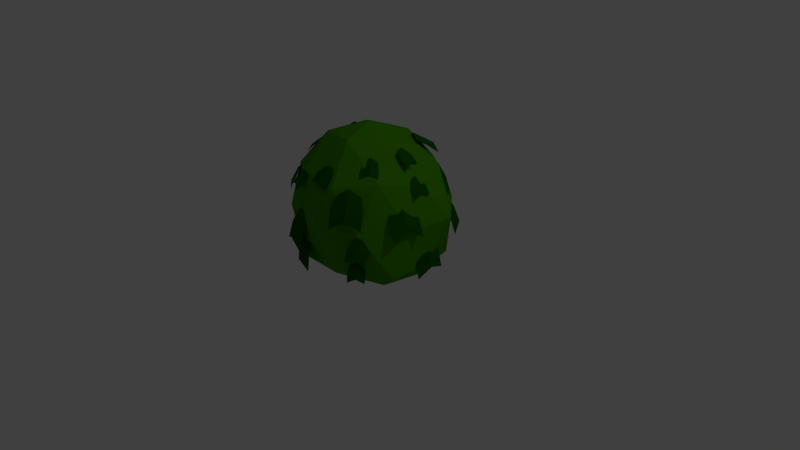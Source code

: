 # Source: Bush_1.blend  (saved by Blender 2.73.0; exported with 4.5.12 LTS)
import bpy
from mathutils import Matrix  # noqa: F401  (used for matrix-valued properties, if any)

bpy.ops.wm.read_factory_settings(use_empty=True)
scene = bpy.context.scene
scene.name = 'Scene'

# ---- collections
col_collection_1 = bpy.data.collections.new('Collection 1'); scene.collection.children.link(col_collection_1)

# ---- materials (node trees are filled in below, after node groups)
mat_fluff_bush_leaf = bpy.data.materials.new('Fluff_Bush_Leaf')
mat_fluff_bush_leaf.alpha_threshold = 0.0
mat_fluff_bush_leaf.use_transparent_shadow = False
mat_fluff_bush_leaf.diffuse_color = (0.009533, 0.102, 0.0, 1.0)
mat_fluff_bush_leaf.roughness = 0.5
mat_fluff_bush = bpy.data.materials.new('Fluff_Bush')
mat_fluff_bush.alpha_threshold = 0.0
mat_fluff_bush.use_transparent_shadow = False
mat_fluff_bush.diffuse_color = (0.05856, 0.2883, 0.0, 1.0)
mat_fluff_bush.roughness = 0.5

# ---- material node trees

# ---- world
world_world = bpy.data.worlds.new('World'); scene.world = world_world
world_world.color = (0.05088, 0.05088, 0.05088)
world_world.use_sun_shadow = False
world_world.sun_shadow_jitter_overblur = 0.0
world_world.cycles.sampling_method = 'MANUAL'
world_world.cycles.sample_map_resolution = 256

# ---- cameras
cam_camera = bpy.data.cameras.new('Camera')
cam_camera.clip_end = 100.0
cam_camera.lens = 35.0
cam_camera.sensor_width = 32.0
cam_camera.sensor_height = 18.0
cam_camera.ortho_scale = 7.314
cam_camera.dof.focus_distance = 0.0
cam_camera.dof.aperture_fstop = 128.0

# ---- lights
light_lamp = bpy.data.lights.new('Lamp', 'POINT')
light_lamp.transmission_factor = 0.0
light_lamp.cutoff_distance = 30.0
light_lamp.energy = 100.0
light_lamp.shadow_buffer_clip_start = 1.001
light_lamp.shadow_soft_size = 0.1
light_lamp.shadow_maximum_resolution = 0.006
light_lamp.use_absolute_resolution = True
light_lamp.cycles.use_multiple_importance_sampling = False

# ---- meshes
me_plane = bpy.data.meshes.new('Plane')
me_plane.from_pydata([(-0.1076, 0.8415, 1.051), (0.186, 0.8415, 1.051), (-0.1523, 1.079, 0.7179), (0.2307, 1.079, 0.7179), (-0.1523, 0.9601, 0.9137), (0.03919, 0.8415, 1.133), (0.2307, 0.9601, 0.9137), (0.03919, 1.079, 0.8323), (0.03919, 0.9601, 0.9828), (0.5754, 0.5935, 1.247), (0.732, 0.3454, 1.257), (0.6811, 0.6977, 0.8636), (0.8855, 0.3739, 0.8767), (0.6221, 0.6693, 1.083), (0.6699, 0.483, 1.332), (0.8265, 0.3456, 1.096), (0.8058, 0.5545, 0.9808), (0.7379, 0.5187, 1.156), (0.895, 0.1525, 0.515), (0.8864, -0.1393, 0.4844), (0.9833, 0.2361, 0.1224), (0.9722, -0.1448, 0.08255), (0.9514, 0.2134, 0.348), (0.9232, -0.002225, 0.5752), (0.9403, -0.1674, 0.3081), (1.023, 0.03339, 0.207), (0.973, 0.01558, 0.3911), (0.7163, -0.711, 0.6684), (0.5974, -0.8537, 0.7215), (0.7504, -0.7944, 0.4135), (0.5953, -0.9806, 0.4827), (0.7503, -0.7418, 0.5547), (0.679, -0.7824, 0.7446), (0.5952, -0.928, 0.6239), (0.7036, -0.8875, 0.5169), (0.6913, -0.8349, 0.6307), (0.2077, -0.7421, 1.405), (0.03521, -0.7414, 1.448), (0.1787, -0.8969, 1.216), (-0.04633, -0.892, 1.271), (0.2105, -0.8193, 1.325), (0.133, -0.7383, 1.475), (-0.01462, -0.8179, 1.381), (0.08214, -0.8909, 1.311), (0.1075, -0.8156, 1.393), (-0.5326, 0.05302, 1.578), (-0.4714, 0.275, 1.581), (-0.8015, 0.09295, 1.405), (-0.7215, 0.3826, 1.408), (-0.6635, 0.05351, 1.513), (-0.479, 0.1569, 1.64), (-0.5836, 0.3432, 1.516), (-0.7296, 0.2279, 1.49), (-0.6043, 0.1924, 1.565), (-0.5052, -0.7407, 1.193), (-0.6225, -0.5977, 1.219), (-0.5917, -0.8028, 0.9712), (-0.7449, -0.6188, 1.005), (-0.5398, -0.7887, 1.098), (-0.5646, -0.6806, 1.255), (-0.6929, -0.6011, 1.132), (-0.6694, -0.7277, 1.056), (-0.617, -0.7043, 1.156), (0.8105, 0.03776, 1.302), (0.8004, -0.1254, 1.304), (0.9653, 0.05109, 1.134), (0.9522, -0.1618, 1.136), (0.8867, 0.05719, 1.234), (0.7998, -0.04289, 1.348), (0.8735, -0.1557, 1.236), (0.951, -0.0541, 1.198), (0.8754, -0.04849, 1.273), (0.5175, -0.3545, 1.528), (0.3979, -0.4655, 1.536), (0.6467, -0.4683, 1.377), (0.4906, -0.6132, 1.388), (0.5892, -0.3995, 1.468), (0.4521, -0.4006, 1.577), (0.4331, -0.5445, 1.479), (0.5609, -0.5278, 1.445), (0.5065, -0.4642, 1.511), (-0.8717, 0.3376, 0.7987), (-0.6995, 0.5752, 0.8088), (-1.008, 0.3971, 0.4154), (-0.783, 0.7071, 0.4286), (-0.9594, 0.3529, 0.6348), (-0.8042, 0.4665, 0.8836), (-0.7347, 0.6629, 0.648), (-0.921, 0.5661, 0.5327), (-0.8626, 0.5163, 0.7082), (-0.9107, -0.3994, 0.6308), (-0.9074, -0.2221, 0.6254), (-0.9612, -0.433, 0.3899), (-0.957, -0.2015, 0.3827), (-0.9434, -0.4291, 0.5271), (-0.9292, -0.309, 0.6738), (-0.9391, -0.1976, 0.5199), (-0.987, -0.3148, 0.4496), (-0.9581, -0.3119, 0.5617), (0.5694, -0.6615, 1.203), (0.3288, -0.8321, 1.203), (0.7419, -0.8301, 0.8702), (0.428, -1.05, 0.8702), (0.674, -0.733, 1.066), (0.4491, -0.7456, 1.286), (0.3601, -0.9529, 1.066), (0.585, -0.9399, 0.9846), (0.517, -0.8427, 1.135), (0.3724, 0.8309, 0.3492), (0.5122, 0.7468, 0.3593), (0.3961, 0.8927, 0.1302), (0.5786, 0.783, 0.1433), (0.3755, 0.8732, 0.2545), (0.4476, 0.803, 0.3977), (0.558, 0.7635, 0.2676), (0.4948, 0.8574, 0.197), (0.4712, 0.8302, 0.2973), (-0.5775, 0.5994, 1.255), (-0.4356, 0.6805, 1.255), (-0.6522, 0.6805, 1.055), (-0.4671, 0.7864, 1.055), (-0.6267, 0.6355, 1.171), (-0.5095, 0.6449, 1.301), (-0.4416, 0.7414, 1.172), (-0.5637, 0.7404, 1.118), (-0.5366, 0.6927, 1.21), (0.8556, -0.1546, 1.051), (0.7682, -0.4348, 1.051), (1.095, -0.1825, 0.7179), (0.9812, -0.5482, 0.7179), (0.9821, -0.1472, 0.9137), (0.8119, -0.2947, 1.133), (0.868, -0.5129, 0.9137), (1.038, -0.3653, 0.8323), (0.9251, -0.33, 0.9828), (-0.08813, -0.9552, 0.7948), (-0.3661, -0.8639, 0.8049), (-0.1045, -1.09, 0.4116), (-0.4673, -0.9677, 0.4247), (-0.07657, -1.032, 0.6309), (-0.2312, -0.9383, 0.8797), (-0.4394, -0.9118, 0.6441), (-0.2915, -1.058, 0.5288), (-0.2614, -0.9939, 0.7043), (-0.1006, -0.9066, 0.515), (-0.3766, -0.8116, 0.4844), (-0.04716, -1.016, 0.1224), (-0.4074, -0.8918, 0.08255), (-0.05931, -0.9786, 0.348), (-0.2568, -0.8884, 0.5752), (-0.4196, -0.8546, 0.3081), (-0.2524, -0.9931, 0.207), (-0.2546, -0.9403, 0.3911), (-0.6718, -0.6652, 0.6684), (-0.7726, -0.5088, 0.7215), (-0.7615, -0.6725, 0.4135), (-0.8931, -0.469, 0.4827), (-0.7113, -0.688, 0.5547), (-0.7288, -0.6086, 0.7446), (-0.8429, -0.4846, 0.6239), (-0.8364, -0.6001, 0.5169), (-0.7826, -0.604, 0.6307), (-0.9367, 0.08118, 1.103), (-0.8814, 0.2478, 1.129), (-1.041, 0.1215, 0.8807), (-0.9685, 0.339, 0.9147), (-0.9962, 0.08704, 1.007), (-0.9185, 0.16, 1.165), (-0.9241, 0.3045, 1.041), (-1.018, 0.224, 0.9654), (-0.9681, 0.192, 1.065), (0.2294, 0.4859, 1.578), (0.4231, 0.3614, 1.581), (0.3475, 0.7306, 1.405), (0.6003, 0.5681, 1.408), (0.2688, 0.6107, 1.513), (0.3126, 0.4037, 1.64), (0.5216, 0.4481, 1.516), (0.455, 0.6218, 1.49), (0.3838, 0.5128, 1.565), (-0.139, 0.6643, 1.434), (0.03781, 0.6703, 1.448), (-0.1584, 0.8444, 1.264), (0.07236, 0.8521, 1.283), (-0.1635, 0.7503, 1.365), (-0.05422, 0.6572, 1.49), (0.06727, 0.758, 1.384), (-0.04804, 0.8343, 1.341), (-0.05113, 0.7457, 1.415), (-0.185, -0.8266, 1.302), (-0.3377, -0.7684, 1.304), (-0.2184, -0.9784, 1.134), (-0.4177, -0.9025, 1.136), (-0.1892, -0.9051, 1.234), (-0.2588, -0.7924, 1.348), (-0.3885, -0.8292, 1.236), (-0.3145, -0.9334, 1.198), (-0.2867, -0.8629, 1.273), (-0.4722, -0.4033, 1.528), (-0.5427, -0.2486, 1.536), (-0.6193, -0.4962, 1.377), (-0.7113, -0.293, 1.388), (-0.5366, -0.4618, 1.468), (-0.4969, -0.3215, 1.577), (-0.6286, -0.2585, 1.479), (-0.6506, -0.3892, 1.445), (-0.5738, -0.3559, 1.511), (0.602, 0.7248, 0.7987), (0.7775, 0.4898, 0.8088), (0.6993, 0.8369, 0.4154), (0.9284, 0.5302, 0.4286), (0.6427, 0.8041, 0.6348), (0.7049, 0.622, 0.8836), (0.8717, 0.4973, 0.648), (0.8348, 0.704, 0.5327), (0.7699, 0.663, 0.7082), (-0.09, 0.9815, 0.6308), (0.07835, 0.9256, 0.6254), (-0.107, 1.04, 0.3899), (0.1127, 0.9668, 0.3827), (-0.1086, 1.022, 0.5271), (0.001876, 0.9723, 0.6738), (0.1111, 0.9486, 0.5199), (0.0135, 1.029, 0.4496), (0.007689, 1.001, 0.5617), (-0.7808, -0.3537, 1.203), (-0.8697, -0.07373, 1.203), (-0.9932, -0.468, 0.8702), (-1.109, -0.1029, 0.8702), (-0.8802, -0.432, 1.066), (-0.8253, -0.2136, 1.286), (-0.9963, -0.06699, 1.066), (-1.051, -0.2854, 0.9846), (-0.9382, -0.2495, 1.135), (0.6142, -0.693, 0.3492), (0.4923, -0.8015, 0.3593), (0.6661, -0.7341, 0.1302), (0.507, -0.8756, 0.1433), (0.6537, -0.7086, 0.2545), (0.5651, -0.7565, 0.3977), (0.4946, -0.8501, 0.2676), (0.603, -0.8178, 0.197), (0.584, -0.7872, 0.2973), (0.5683, 0.02535, 1.596), (0.6104, -0.1326, 1.597), (0.7223, 0.09178, 1.44), (0.7772, -0.1143, 1.441), (0.639, 0.06982, 1.534), (0.5806, -0.05585, 1.641), (0.6939, -0.1363, 1.535), (0.7376, -0.01436, 1.503), (0.6591, -0.0351, 1.572)], [], [(8, 6, 3, 7), (4, 8, 7, 2), (0, 5, 8, 4), (5, 1, 6, 8), (17, 15, 12, 16), (13, 17, 16, 11), (9, 14, 17, 13), (14, 10, 15, 17), (26, 24, 21, 25), (22, 26, 25, 20), (18, 23, 26, 22), (23, 19, 24, 26), (35, 33, 30, 34), (31, 35, 34, 29), (27, 32, 35, 31), (32, 28, 33, 35), (44, 42, 39, 43), (40, 44, 43, 38), (36, 41, 44, 40), (41, 37, 42, 44), (53, 51, 48, 52), (49, 53, 52, 47), (45, 50, 53, 49), (50, 46, 51, 53), (62, 60, 57, 61), (58, 62, 61, 56), (54, 59, 62, 58), (59, 55, 60, 62), (71, 69, 66, 70), (67, 71, 70, 65), (63, 68, 71, 67), (68, 64, 69, 71), (80, 78, 75, 79), (76, 80, 79, 74), (72, 77, 80, 76), (77, 73, 78, 80), (89, 87, 84, 88), (85, 89, 88, 83), (81, 86, 89, 85), (86, 82, 87, 89), (98, 96, 93, 97), (94, 98, 97, 92), (90, 95, 98, 94), (95, 91, 96, 98), (107, 105, 102, 106), (103, 107, 106, 101), (99, 104, 107, 103), (104, 100, 105, 107), (116, 114, 111, 115), (112, 116, 115, 110), (108, 113, 116, 112), (113, 109, 114, 116), (125, 123, 120, 124), (121, 125, 124, 119), (117, 122, 125, 121), (122, 118, 123, 125), (134, 132, 129, 133), (130, 134, 133, 128), (126, 131, 134, 130), (131, 127, 132, 134), (143, 141, 138, 142), (139, 143, 142, 137), (135, 140, 143, 139), (140, 136, 141, 143), (152, 150, 147, 151), (148, 152, 151, 146), (144, 149, 152, 148), (149, 145, 150, 152), (161, 159, 156, 160), (157, 161, 160, 155), (153, 158, 161, 157), (158, 154, 159, 161), (170, 168, 165, 169), (166, 170, 169, 164), (162, 167, 170, 166), (167, 163, 168, 170), (179, 177, 174, 178), (175, 179, 178, 173), (171, 176, 179, 175), (176, 172, 177, 179), (188, 186, 183, 187), (184, 188, 187, 182), (180, 185, 188, 184), (185, 181, 186, 188), (197, 195, 192, 196), (193, 197, 196, 191), (189, 194, 197, 193), (194, 190, 195, 197), (206, 204, 201, 205), (202, 206, 205, 200), (198, 203, 206, 202), (203, 199, 204, 206), (215, 213, 210, 214), (211, 215, 214, 209), (207, 212, 215, 211), (212, 208, 213, 215), (224, 222, 219, 223), (220, 224, 223, 218), (216, 221, 224, 220), (221, 217, 222, 224), (233, 231, 228, 232), (229, 233, 232, 227), (225, 230, 233, 229), (230, 226, 231, 233), (242, 240, 237, 241), (238, 242, 241, 236), (234, 239, 242, 238), (239, 235, 240, 242), (251, 249, 246, 250), (247, 251, 250, 245), (243, 248, 251, 247), (248, 244, 249, 251)])
me_plane.materials.append(mat_fluff_bush_leaf)
me_plane.use_remesh_preserve_volume = False
me_plane.use_remesh_preserve_attributes = False
me_plane.use_mirror_vertex_groups = False
me_plane.update()
me_icosphere = bpy.data.meshes.new('Icosphere')
me_icosphere.from_pydata([(0.0, 0.0, -1.077), (0.9458, -0.5257, -0.5572), (-0.2764, -0.8506, -0.5931), (-0.8944, 0.0, -0.5572), (-0.2187, 0.8506, -0.5572), (0.7813, 0.5257, -0.6368), (0.2764, -0.8506, 0.4815), (-0.7236, -0.5257, 0.4472), (-0.7236, 0.5229, 0.4472), (0.2764, 0.7876, 0.4472), (0.8987, 0.0, 0.4472), (0.0, 0.0, 1.034), (-0.1625, -0.5, -0.9267), (0.5303, -0.309, -0.9007), (0.3427, -0.809, -0.5606), (0.9304, 0.0, -0.5854), (0.4667, 0.309, -1.025), (-0.5257, 0.0, -0.869), (-0.6882, -0.5, -0.5668), (-0.121, 0.5, -0.8929), (-0.6882, 0.5, -0.5472), (0.4235, 0.809, -0.5976), (0.998, -0.309, 0.0), (1.06, 0.3089, 0.0), (0.0, -1.0, 0.0), (0.6348, -0.809, 0.0), (-0.9511, -0.309, 0.0), (-0.5878, -0.809, 0.0), (-0.5878, 0.7385, 0.0), (-0.9511, 0.309, 0.0), (0.624, 0.7819, 0.0), (0.0364, 0.9729, 0.0), (0.6882, -0.5, 0.5494), (-0.2629, -0.809, 0.5494), (-0.8506, 0.0, 0.5257), (-0.2629, 0.7819, 0.5257), (0.6883, 0.4729, 0.5257), (0.1625, -0.5, 0.9486), (0.5257, -0.0001264, 0.8744), (-0.4253, -0.309, 0.8743), (-0.4253, 0.3089, 0.8507), (0.1625, 0.4729, 0.8507)], [], [(0, 13, 12), (1, 13, 15), (0, 12, 17), (0, 17, 19), (0, 19, 16), (1, 15, 22), (2, 14, 24), (3, 18, 26), (4, 20, 28), (5, 21, 30), (1, 22, 25), (2, 24, 27), (3, 26, 29), (4, 28, 31), (5, 30, 23), (6, 32, 37), (7, 33, 39), (8, 34, 40), (9, 35, 41), (10, 36, 38), (38, 41, 11), (38, 36, 41), (36, 9, 41), (41, 40, 11), (41, 35, 40), (35, 8, 40), (40, 39, 11), (40, 34, 39), (34, 7, 39), (39, 37, 11), (39, 33, 37), (33, 6, 37), (37, 38, 11), (37, 32, 38), (32, 10, 38), (23, 36, 10), (23, 30, 36), (30, 9, 36), (31, 35, 9), (31, 28, 35), (28, 8, 35), (29, 34, 8), (29, 26, 34), (26, 7, 34), (27, 33, 7), (27, 24, 33), (24, 6, 33), (25, 32, 6), (25, 22, 32), (22, 10, 32), (30, 31, 9), (30, 21, 31), (21, 4, 31), (28, 29, 8), (28, 20, 29), (20, 3, 29), (26, 27, 7), (26, 18, 27), (18, 2, 27), (24, 25, 6), (24, 14, 25), (14, 1, 25), (22, 23, 10), (22, 15, 23), (15, 5, 23), (16, 21, 5), (16, 19, 21), (19, 4, 21), (19, 20, 4), (19, 17, 20), (17, 3, 20), (17, 18, 3), (17, 12, 18), (12, 2, 18), (15, 16, 5), (15, 13, 16), (13, 0, 16), (12, 14, 2), (12, 13, 14), (13, 1, 14)])
me_icosphere.materials.append(mat_fluff_bush)
me_icosphere.use_remesh_preserve_volume = False
me_icosphere.use_remesh_preserve_attributes = False
me_icosphere.use_mirror_vertex_groups = False
me_icosphere.update()

# ---- objects
ob_leaves = bpy.data.objects.new('Leaves', me_plane)
ob_main_bush = bpy.data.objects.new('Main Bush', me_icosphere)
ob_lamp = bpy.data.objects.new('Lamp', light_lamp)
ob_camera = bpy.data.objects.new('Camera', cam_camera)

# ---- transforms, parenting, visibility, modifiers, constraints
ob_leaves.location = (0.0, 0.0, 0.0)
ob_leaves.lineart.crease_threshold = 0.0
ob_main_bush.location = (0.0, 0.0, 0.7855)
ob_main_bush.lineart.crease_threshold = 0.0
ob_lamp.location = (4.076, 1.005, 5.904)
ob_lamp.rotation_euler = (0.6503, 0.05522, 1.866)
ob_lamp.lock_rotations_4d = False
ob_lamp.empty_display_type = 'ARROWS'
ob_lamp.color = (0.0, 0.0, 0.0, 0.0)
ob_lamp.lineart.crease_threshold = 0.0
ob_camera.location = (7.481, -6.508, 5.344)
ob_camera.rotation_euler = (1.109, 0.01082, 0.8149)
ob_camera.lock_rotations_4d = False
ob_camera.empty_display_type = 'ARROWS'
ob_camera.color = (0.0, 0.0, 0.0, 0.0)
ob_camera.display_type = 'WIRE'
ob_camera.lineart.crease_threshold = 0.0

# ---- collection membership
col_collection_1.objects.link(ob_leaves)
col_collection_1.objects.link(ob_main_bush)
col_collection_1.objects.link(ob_lamp)
col_collection_1.objects.link(ob_camera)

# ---- scene / render settings (as saved in the file)
scene.camera = ob_camera
scene.frame_start = 1; scene.frame_end = 250; scene.frame_set(1)
scene.render.engine = 'BLENDER_EEVEE_NEXT'
scene.render.resolution_percentage = 50
scene.render.dither_intensity = 0.0
scene.cycles.use_denoising = False
scene.cycles.samples = 10
scene.cycles.sampling_pattern = 'TABULATED_SOBOL'
scene.cycles.light_sampling_threshold = 0.0
scene.cycles.use_adaptive_sampling = False
scene.cycles.use_light_tree = False
scene.cycles.blur_glossy = 0.0
scene.cycles.pixel_filter_type = 'GAUSSIAN'
scene.cycles.sample_clamp_indirect = 0.0
scene.view_settings.view_transform = 'Standard'
bpy.context.view_layer.update()

